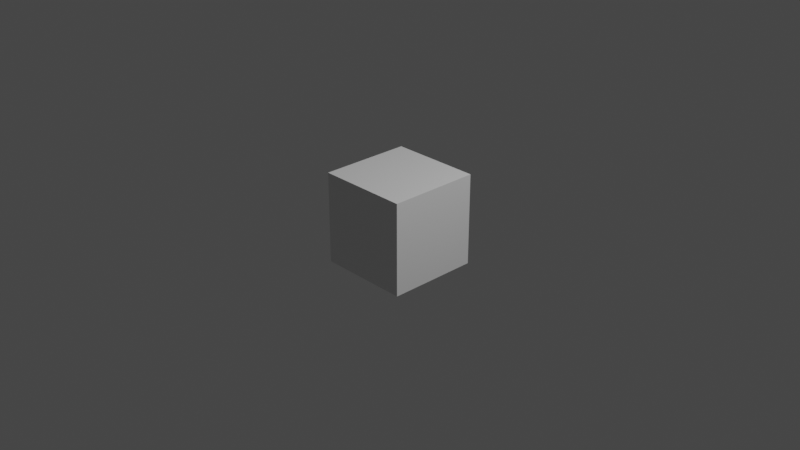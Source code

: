 # Source: untitled.blend  (saved by Blender 2.82.7; exported with 4.5.12 LTS)
import bpy
from mathutils import Matrix  # noqa: F401  (used for matrix-valued properties, if any)

bpy.ops.wm.read_factory_settings(use_empty=True)
scene = bpy.context.scene
scene.name = 'Scene'

# ---- collections
col_collection = bpy.data.collections.new('Collection'); scene.collection.children.link(col_collection)

# ---- materials (node trees are filled in below, after node groups)
mat_material = bpy.data.materials.new('Material')
mat_material.alpha_threshold = 0.0
mat_material.use_transparent_shadow = False
mat_material.line_color = (0.0, 0.0, 0.0, 1.0)

# ---- material node trees
mat_material.use_nodes = True; mat_material.node_tree.nodes.clear()
_N = mat_material.node_tree.nodes; _L = mat_material.node_tree.links
n0 = _N.new('ShaderNodeOutputMaterial'); n0.name = 'Material Output'; n0.location = (300, 300)
n1 = _N.new('ShaderNodeBsdfPrincipled'); n1.name = 'Principled BSDF'; n1.location = (10, 300)
n1.distribution = 'GGX'
n1.subsurface_method = 'BURLEY'
n1.inputs[2].default_value = 0.4
n1.inputs[3].default_value = 1.45
n1.inputs[27].default_value = (0.0, 0.0, 0.0, 1.0)
n1.inputs[28].default_value = 1.0
_L.new(n1.outputs[0], n0.inputs[0])
n0.is_active_output = True

# ---- world
world_world = bpy.data.worlds.new('World'); scene.world = world_world
world_world.use_nodes = True; world_world.node_tree.nodes.clear()
_N = world_world.node_tree.nodes; _L = world_world.node_tree.links
n0 = _N.new('ShaderNodeOutputWorld'); n0.name = 'World Output'; n0.location = (300, 300)
n1 = _N.new('ShaderNodeBackground'); n1.name = 'Background'; n1.location = (10, 300)
n1.inputs[0].default_value = (0.05088, 0.05088, 0.05088, 1.0)
_L.new(n1.outputs[0], n0.inputs[0])
n0.is_active_output = True
world_world.color = (0.05088, 0.05088, 0.05088)
world_world.use_sun_shadow = False
world_world.sun_shadow_jitter_overblur = 0.0

# ---- cameras
cam_camera = bpy.data.cameras.new('Camera')
cam_camera.clip_end = 100.0
cam_camera.ortho_scale = 7.314

# ---- lights
light_light = bpy.data.lights.new('Light', 'POINT')
light_light.transmission_factor = 0.0
light_light.energy = 1000.0
light_light.shadow_soft_size = 0.1
light_light.shadow_maximum_resolution = 0.006
light_light.use_absolute_resolution = True

# ---- meshes
me_cube = bpy.data.meshes.new('Cube')
me_cube.from_pydata([(1.0, 1.0, 1.0), (1.0, 1.0, -1.0), (1.0, -1.0, 1.0), (1.0, -1.0, -1.0), (-1.0, 1.0, 1.0), (-1.0, 1.0, -1.0), (-1.0, -1.0, 1.0), (-1.0, -1.0, -1.0)], [], [(0, 4, 6, 2), (3, 2, 6, 7), (7, 6, 4, 5), (5, 1, 3, 7), (1, 0, 2, 3), (5, 4, 0, 1)])
_uv = me_cube.uv_layers.new(name='UVMap')
_uv.uv.foreach_set('vector', [0.625, 0.5, 0.875, 0.5, 0.875, 0.75, 0.625, 0.75, 0.375, 0.75, 0.625, 0.75, 0.625, 1.0, 0.375, 1.0, 0.375, 0.0, 0.625, 0.0, 0.625, 0.25, 0.375, 0.25, 0.125, 0.5, 0.375, 0.5, 0.375, 0.75, 0.125, 0.75, 0.375, 0.5, 0.625, 0.5, 0.625, 0.75, 0.375, 0.75, 0.375, 0.25, 0.625, 0.25, 0.625, 0.5, 0.375, 0.5])
me_cube.materials.append(mat_material)
me_cube.use_remesh_preserve_volume = False
me_cube.use_remesh_preserve_attributes = False
me_cube.use_mirror_vertex_groups = False
me_cube.update()

# ---- objects
ob_cube = bpy.data.objects.new('Cube', me_cube)
ob_light = bpy.data.objects.new('Light', light_light)
ob_camera = bpy.data.objects.new('Camera', cam_camera)

# ---- transforms, parenting, visibility, modifiers, constraints
ob_cube.location = (0.0, 0.0, 0.0)
ob_cube.scale = (0.5, 0.5, 0.5)
ob_cube.lock_rotations_4d = False
ob_cube.empty_display_type = 'ARROWS'
ob_cube.lineart.crease_threshold = 0.0
ob_light.location = (4.076, 1.005, 5.904)
ob_light.rotation_euler = (0.6503, 0.05522, 1.866)
ob_light.lock_rotations_4d = False
ob_light.empty_display_type = 'ARROWS'
ob_light.color = (0.0, 0.0, 0.0, 0.0)
ob_light.lineart.crease_threshold = 0.0
ob_camera.location = (7.359, -6.926, 4.958)
ob_camera.rotation_euler = (1.109, 0.0, 0.8149)
ob_camera.lock_rotations_4d = False
ob_camera.empty_display_type = 'ARROWS'
ob_camera.color = (0.0, 0.0, 0.0, 0.0)
ob_camera.display_type = 'WIRE'
ob_camera.lineart.crease_threshold = 0.0

# ---- collection membership
col_collection.objects.link(ob_cube)
col_collection.objects.link(ob_light)
col_collection.objects.link(ob_camera)

# ---- scene / render settings (as saved in the file)
scene.camera = ob_camera
scene.frame_start = 1; scene.frame_end = 250; scene.frame_set(1)
scene.render.engine = 'BLENDER_EEVEE_NEXT'
scene.cycles.use_denoising = False
scene.cycles.samples = 128
scene.cycles.sampling_pattern = 'TABULATED_SOBOL'
scene.cycles.use_adaptive_sampling = False
scene.cycles.use_light_tree = False
scene.view_settings.view_transform = 'Filmic'
bpy.context.view_layer.update()
